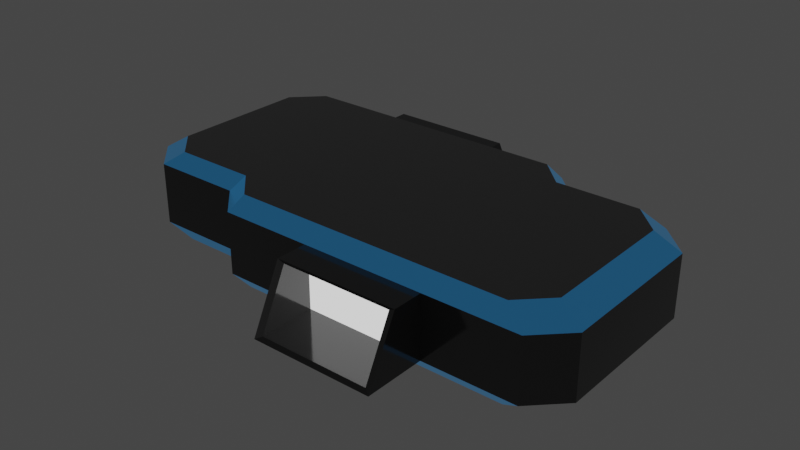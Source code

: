 # Source: dock.blend  (saved by Blender 3.2.14; exported with 4.5.12 LTS)
import bpy
from mathutils import Matrix  # noqa: F401  (used for matrix-valued properties, if any)

bpy.ops.wm.read_factory_settings(use_empty=True)
scene = bpy.context.scene
scene.name = 'Scene'

# ---- collections
col_collection = bpy.data.collections.new('Collection'); scene.collection.children.link(col_collection)

# ---- materials (node trees are filled in below, after node groups)
mat_ship = bpy.data.materials.new('ship')
mat_ship.alpha_threshold = 0.0
mat_ship.line_color = (0.0, 0.0, 0.0, 1.0)
mat_blue = bpy.data.materials.new('blue')
mat_glow = bpy.data.materials.new('glow')
mat_glow.alpha_threshold = 0.0
mat_glow.line_color = (0.0, 0.0, 0.0, 1.0)
mat_dock = bpy.data.materials.new('dock')

# ---- material node trees
mat_ship.use_nodes = True; mat_ship.node_tree.nodes.clear()
_N = mat_ship.node_tree.nodes; _L = mat_ship.node_tree.links
n0 = _N.new('ShaderNodeOutputMaterial'); n0.name = 'Material Output'; n0.location = (330, 300)
n1 = _N.new('ShaderNodeBsdfPrincipled'); n1.name = 'Principled BSDF'; n1.location = (40, 300)
n1.distribution = 'GGX'
n1.subsurface_method = 'BURLEY'
n1.inputs[0].default_value = (0.1845, 0.1845, 0.1845, 1.0)
n1.inputs[1].default_value = 0.6
n1.inputs[2].default_value = 0.2
n1.inputs[3].default_value = 1.45
n1.inputs[27].default_value = (0.0, 0.0, 0.0, 1.0)
n1.inputs[28].default_value = 1.0
_L.new(n1.outputs[0], n0.inputs[0])
n0.is_active_output = True
mat_blue.use_nodes = True; mat_blue.node_tree.nodes.clear()
_N = mat_blue.node_tree.nodes; _L = mat_blue.node_tree.links
n0 = _N.new('ShaderNodeBsdfPrincipled'); n0.name = 'Principled BSDF'; n0.location = (10, 300)
n0.distribution = 'GGX'
n0.subsurface_method = 'RANDOM_WALK_SKIN'
n0.inputs[0].default_value = (0.03713, 0.1053, 0.2529, 1.0)
n0.inputs[1].default_value = 0.6
n0.inputs[2].default_value = 0.2
n0.inputs[3].default_value = 1.45
n0.inputs[27].default_value = (0.02165, 0.1447, 0.3032, 1.0)
n0.inputs[28].default_value = 0.4
n1 = _N.new('ShaderNodeOutputMaterial'); n1.name = 'Material Output'; n1.location = (300, 300)
_L.new(n0.outputs[0], n1.inputs[0])
n1.is_active_output = True
mat_glow.use_nodes = True; mat_glow.node_tree.nodes.clear()
_N = mat_glow.node_tree.nodes; _L = mat_glow.node_tree.links
n0 = _N.new('ShaderNodeOutputMaterial'); n0.name = 'Material Output'; n0.location = (300, 300)
n1 = _N.new('ShaderNodeBsdfPrincipled'); n1.name = 'Principled BSDF'; n1.location = (10, 300)
n1.distribution = 'GGX'
n1.subsurface_method = 'RANDOM_WALK_SKIN'
n1.inputs[2].default_value = 0.4
n1.inputs[3].default_value = 1.45
n1.inputs[28].default_value = 1.0
_L.new(n1.outputs[0], n0.inputs[0])
n0.is_active_output = True
mat_dock.use_nodes = True; mat_dock.node_tree.nodes.clear()
_N = mat_dock.node_tree.nodes; _L = mat_dock.node_tree.links
n0 = _N.new('ShaderNodeBsdfPrincipled'); n0.name = 'Principled BSDF'; n0.location = (10, 300)
n0.distribution = 'GGX'
n0.subsurface_method = 'RANDOM_WALK_SKIN'
n0.inputs[0].default_value = (0.09084, 0.09084, 0.09084, 1.0)
n0.inputs[1].default_value = 0.6
n0.inputs[2].default_value = 0.1
n0.inputs[3].default_value = 1.45
n0.inputs[27].default_value = (0.0, 0.0, 0.0, 1.0)
n0.inputs[28].default_value = 1.0
n1 = _N.new('ShaderNodeOutputMaterial'); n1.name = 'Material Output'; n1.location = (300, 300)
_L.new(n0.outputs[0], n1.inputs[0])
n1.is_active_output = True

# ---- world
world_world = bpy.data.worlds.new('World'); scene.world = world_world
world_world.use_nodes = True; world_world.node_tree.nodes.clear()
_N = world_world.node_tree.nodes; _L = world_world.node_tree.links
n0 = _N.new('ShaderNodeOutputWorld'); n0.name = 'World Output'; n0.location = (300, 300)
n1 = _N.new('ShaderNodeBackground'); n1.name = 'Background'; n1.location = (10, 300)
n1.inputs[0].default_value = (0.05088, 0.05088, 0.05088, 1.0)
_L.new(n1.outputs[0], n0.inputs[0])
n0.is_active_output = True
world_world.color = (0.05088, 0.05088, 0.05088)
world_world.use_sun_shadow = False
world_world.sun_shadow_jitter_overblur = 0.0

# ---- meshes
me_plane = bpy.data.meshes.new('Plane')
me_plane.from_pydata([(4.0, -4.0, 0.0), (-4.0, 4.0, 0.0), (0.01818, -4.0, 0.0), (0.01818, 4.0, 0.0), (-4.0, 6.0, 0.0), (0.01818, 6.0, 0.0), (4.0, -6.0, 0.0), (0.01818, -6.0, 0.0), (-3.0, -4.0, 0.0), (-4.0, -3.0, 0.0), (3.0, 4.0, 0.0), (4.0, 3.0, 0.0), (-8.0, 0.0, 0.0), (8.0, 0.0, 0.0), (-7.0, 4.0, 0.0), (-8.0, 3.0, 0.0), (-7.0, -3.0, 0.0), (-8.0, -2.0, 0.0), (7.0, -4.0, 0.0), (8.0, -3.0, 0.0), (7.0, 3.0, 0.0), (8.0, 2.0, 0.0), (4.0, -4.0, 2.0), (-4.0, 4.0, 2.0), (0.01818, -4.0, 2.0), (0.01818, 4.0, 2.0), (-4.0, 5.0, 2.0), (0.01818, 5.0, 2.0), (4.0, -5.0, 2.0), (0.01818, -5.0, 2.0), (-3.0, -4.0, 2.0), (-4.0, -3.0, 2.0), (3.0, 4.0, 2.0), (4.0, 3.0, 2.0), (-8.0, 0.0, 2.0), (8.0, 0.0, 2.0), (-7.0, 4.0, 2.0), (-8.0, 3.0, 2.0), (-7.0, -3.0, 2.0), (-8.0, -2.0, 2.0), (7.0, -4.0, 2.0), (8.0, -3.0, 2.0), (7.0, 3.0, 2.0), (8.0, 2.0, 2.0), (3.6, -3.6, 2.5), (-3.6, 3.6, 2.5), (0.01673, -3.6, 2.5), (0.01673, 3.6, 2.5), (-3.6, 0.0, 2.5), (3.6, 0.0, 2.5), (0.01673, 0.0, 2.5), (-2.7, -3.6, 2.5), (-3.6, -2.7, 2.5), (2.7, 3.6, 2.5), (3.6, 2.7, 2.5), (-7.2, 0.0, 2.5), (7.2, 0.0, 2.5), (-6.3, 3.6, 2.5), (-7.2, 2.7, 2.5), (-6.3, -2.7, 2.5), (-7.2, -1.8, 2.5), (6.3, -3.6, 2.5), (7.2, -2.7, 2.5), (6.3, 2.7, 2.5), (7.2, 1.8, 2.5), (0.01673, -3.6, -0.5), (3.6, -3.6, -0.5), (0.01673, 3.6, -0.5), (-3.6, 3.6, -0.5), (0.01673, 0.0, -0.5), (-3.6, 0.0, -0.5), (3.6, 0.0, -0.5), (-3.6, -2.7, -0.5), (-2.7, -3.6, -0.5), (3.6, 2.7, -0.5), (2.7, 3.6, -0.5), (-7.2, 0.0, -0.5), (7.2, 0.0, -0.5), (-6.3, 3.6, -0.5), (-7.2, 2.7, -0.5), (-6.3, -2.7, -0.5), (-7.2, -1.8, -0.5), (6.3, -3.6, -0.5), (7.2, -2.7, -0.5), (6.3, 2.7, -0.5), (7.2, 1.8, -0.5), (0.2173, -5.875, 0.1), (3.801, -5.875, 0.1), (3.801, -4.075, 0.1), (0.2173, -4.075, 0.1), (0.2173, -4.975, 1.9), (3.801, -4.975, 1.9), (3.801, -4.075, 1.9), (0.2173, -4.075, 1.9), (-0.1827, 5.875, 0.1), (-3.799, 5.875, 0.1), (-3.799, 4.075, 0.1), (-0.1827, 4.075, 0.1), (-0.1827, 4.975, 1.9), (-3.799, 4.975, 1.9), (-3.799, 4.075, 1.9), (-0.1827, 4.075, 1.9)], [], [(15, 14, 78, 79), (13, 19, 83, 77), (8, 9, 72, 73), (14, 1, 68, 78), (19, 18, 82, 83), (18, 0, 66, 82), (16, 17, 81, 80), (42, 33, 54, 63), (30, 24, 46, 51), (36, 37, 58, 57), (41, 35, 56, 62), (31, 30, 51, 52), (23, 36, 57, 45), (40, 41, 62, 61), (22, 40, 61, 44), (17, 16, 38, 39), (0, 18, 40, 22), (18, 19, 41, 40), (1, 14, 36, 23), (9, 8, 30, 31), (19, 13, 35, 41), (14, 15, 37, 36), (8, 2, 24, 30), (20, 11, 33, 42), (5, 27, 98, 94), (15, 12, 34, 37), (13, 21, 43, 35), (27, 26, 99, 98), (16, 9, 31, 38), (11, 10, 32, 33), (21, 20, 42, 43), (29, 28, 91, 90), (12, 17, 39, 34), (10, 3, 25, 32), (7, 29, 90, 86), (48, 50, 47, 45), (46, 44, 49, 50), (49, 44, 61, 62, 56), (52, 48, 55, 60, 59), (54, 49, 56, 64, 63), (48, 45, 57, 58, 55), (37, 34, 55, 58), (35, 43, 64, 56), (38, 31, 52, 59), (33, 32, 53, 54), (43, 42, 63, 64), (34, 39, 60, 55), (32, 25, 47, 53), (39, 38, 59, 60), (70, 68, 67, 69), (69, 67, 75, 74, 71), (65, 69, 71, 66), (72, 70, 69, 65, 73), (71, 77, 83, 82, 66), (72, 80, 81, 76, 70), (74, 84, 85, 77, 71), (70, 76, 79, 78, 68), (2, 8, 73, 65), (11, 20, 84, 74), (12, 15, 79, 76), (21, 13, 77, 85), (9, 16, 80, 72), (10, 11, 74, 75), (20, 21, 85, 84), (17, 12, 76, 81), (3, 10, 75, 67), (22, 44, 46, 24), (2, 65, 66, 0), (68, 1, 3, 67), (23, 45, 47, 25), (6, 7, 86, 87), (28, 6, 87, 91), (4, 5, 94, 95), (26, 4, 95, 99), (48, 52, 50), (52, 51, 50), (46, 50, 51), (50, 49, 54), (54, 53, 50), (50, 53, 47), (89, 86, 90, 93), (93, 92, 88, 89), (87, 88, 92, 91), (90, 91, 92, 93), (87, 86, 89, 88), (7, 2, 24, 29), (29, 24, 22, 28), (22, 28, 6, 0), (6, 0, 2, 7), (101, 100, 96, 97), (95, 96, 100, 99), (97, 94, 98, 101), (98, 99, 100, 101), (94, 97, 96, 95), (27, 25, 23, 26), (23, 26, 4, 1), (5, 3, 25, 27), (5, 4, 1, 3)])
me_plane.polygons.foreach_set('material_index', [1, 1, 1, 1, 1, 1, 1, 1, 1, 1, 1, 1, 1, 1, 1, 3, 3, 3, 3, 3, 3, 3, 3, 3, 3, 3, 3, 3, 3, 3, 3, 3, 3, 3, 0, 0, 0, 0, 0, 0, 0, 1, 1, 1, 1, 1, 1, 1, 1, 0, 0, 0, 0, 0, 0, 0, 0, 1, 1, 1, 1, 1, 1, 1, 1, 1, 1, 1, 1, 1, 3, 3, 3, 3, 0, 0, 0, 0, 0, 0, 3, 2, 3, 3, 3, 3, 3, 3, 3, 2, 3, 3, 3, 3, 3, 3, 3, 3])
_uv = me_plane.uv_layers.new(name='UVMap')
_uv.uv.foreach_set('vector', [0.0, 0.875, 0.0, 1.0, 0.0, 1.0, 0.0, 0.875, 1.0, 0.5, 1.0, 0.125, 1.0, 0.125, 1.0, 0.5, 0.125, 0.0, 0.0, 0.125, 0.0, 0.125, 0.125, 0.0, 0.0, 1.0, 0.0, 1.0, 0.0, 1.0, 0.0, 1.0, 1.0, 0.125, 1.0, 0.0, 1.0, 0.0, 1.0, 0.125, 1.0, 0.0, 1.0, 0.0, 1.0, 0.0, 1.0, 0.0, 0.0, 0.125, 0.0, 0.25, 0.0, 0.25, 0.0, 0.125, 1.0, 0.875, 1.0, 0.875, 1.0, 0.875, 1.0, 0.875, 0.125, 0.0, 0.5023, 0.0, 0.5023, 0.0, 0.125, 0.0, 0.0, 1.0, 0.0, 0.875, 0.0, 0.875, 0.0, 1.0, 1.0, 0.125, 1.0, 0.5, 1.0, 0.5, 1.0, 0.125, 0.0, 0.125, 0.125, 0.0, 0.125, 0.0, 0.0, 0.125, 0.0, 1.0, 0.0, 1.0, 0.0, 1.0, 0.0, 1.0, 1.0, 0.0, 1.0, 0.125, 1.0, 0.125, 1.0, 0.0, 1.0, 0.0, 1.0, 0.0, 1.0, 0.0, 1.0, 0.0, 0.0, 0.25, 0.0, 0.125, 0.0, 0.125, 0.0, 0.25, 1.0, 0.0, 1.0, 0.0, 1.0, 0.0, 1.0, 0.0, 1.0, 0.0, 1.0, 0.125, 1.0, 0.125, 1.0, 0.0, 0.0, 1.0, 0.0, 1.0, 0.0, 1.0, 0.0, 1.0, 0.0, 0.125, 0.125, 0.0, 0.125, 0.0, 0.0, 0.125, 1.0, 0.125, 1.0, 0.5, 1.0, 0.5, 1.0, 0.125, 0.0, 1.0, 0.0, 0.875, 0.0, 0.875, 0.0, 1.0, 0.125, 0.0, 0.5023, 0.0, 0.5023, 0.0, 0.125, 0.0, 1.0, 0.875, 1.0, 0.875, 1.0, 0.875, 1.0, 0.875, 0.0, 0.0, 0.0, 0.0, 0.0, 0.0, 0.0, 0.0, 0.0, 0.875, 0.0, 0.5, 0.0, 0.5, 0.0, 0.875, 1.0, 0.5, 1.0, 0.75, 1.0, 0.75, 1.0, 0.5, 0.0, 0.0, 0.0, 0.0, 0.0, 0.0, 0.0, 0.0, 0.0, 0.125, 0.0, 0.125, 0.0, 0.125, 0.0, 0.125, 1.0, 0.875, 0.875, 1.0, 0.875, 1.0, 1.0, 0.875, 1.0, 0.75, 1.0, 0.875, 1.0, 0.875, 1.0, 0.75, 0.0, 0.0, 0.0, 0.0, 0.0, 0.0, 0.0, 0.0, 0.0, 0.5, 0.0, 0.25, 0.0, 0.25, 0.0, 0.5, 0.875, 1.0, 0.5023, 1.0, 0.5023, 1.0, 0.875, 1.0, 0.0, 0.0, 0.0, 0.0, 0.0, 0.0, 0.0, 0.0, 0.0, 0.5, 0.5023, 0.5, 0.5023, 1.0, 0.0, 1.0, 0.5023, 0.0, 1.0, 0.0, 1.0, 0.5, 0.5023, 0.5, 1.0, 0.5, 1.0, 0.0, 1.0, 0.0, 1.0, 0.125, 1.0, 0.5, 0.0, 0.125, 0.0, 0.5, 0.0, 0.5, 0.0, 0.25, 0.0, 0.125, 1.0, 0.875, 1.0, 0.5, 1.0, 0.5, 1.0, 0.75, 1.0, 0.875, 0.0, 0.5, 0.0, 1.0, 0.0, 1.0, 0.0, 0.875, 0.0, 0.5, 0.0, 0.875, 0.0, 0.5, 0.0, 0.5, 0.0, 0.875, 1.0, 0.5, 1.0, 0.75, 1.0, 0.75, 1.0, 0.5, 0.0, 0.125, 0.0, 0.125, 0.0, 0.125, 0.0, 0.125, 1.0, 0.875, 0.875, 1.0, 0.875, 1.0, 1.0, 0.875, 1.0, 0.75, 1.0, 0.875, 1.0, 0.875, 1.0, 0.75, 0.0, 0.5, 0.0, 0.25, 0.0, 0.25, 0.0, 0.5, 0.875, 1.0, 0.5023, 1.0, 0.5023, 1.0, 0.875, 1.0, 0.0, 0.25, 0.0, 0.125, 0.0, 0.125, 0.0, 0.25, 0.0, 0.5, 0.0, 1.0, 0.5023, 1.0, 0.5023, 0.5, 0.5023, 0.5, 0.5023, 1.0, 0.875, 1.0, 1.0, 0.875, 1.0, 0.5, 0.5023, 0.0, 0.5023, 0.5, 1.0, 0.5, 1.0, 0.0, 0.0, 0.125, 0.0, 0.5, 0.5023, 0.5, 0.5023, 0.0, 0.125, 0.0, 1.0, 0.5, 1.0, 0.5, 1.0, 0.125, 1.0, 0.0, 1.0, 0.0, 0.0, 0.125, 0.0, 0.125, 0.0, 0.25, 0.0, 0.5, 0.0, 0.5, 1.0, 0.875, 1.0, 0.875, 1.0, 0.75, 1.0, 0.5, 1.0, 0.5, 0.0, 0.5, 0.0, 0.5, 0.0, 0.875, 0.0, 1.0, 0.0, 1.0, 0.5023, 0.0, 0.125, 0.0, 0.125, 0.0, 0.5023, 0.0, 1.0, 0.875, 1.0, 0.875, 1.0, 0.875, 1.0, 0.875, 0.0, 0.5, 0.0, 0.875, 0.0, 0.875, 0.0, 0.5, 1.0, 0.75, 1.0, 0.5, 1.0, 0.5, 1.0, 0.75, 0.0, 0.125, 0.0, 0.125, 0.0, 0.125, 0.0, 0.125, 0.875, 1.0, 1.0, 0.875, 1.0, 0.875, 0.875, 1.0, 1.0, 0.875, 1.0, 0.75, 1.0, 0.75, 1.0, 0.875, 0.0, 0.25, 0.0, 0.5, 0.0, 0.5, 0.0, 0.25, 0.5023, 1.0, 0.875, 1.0, 0.875, 1.0, 0.5023, 1.0, 1.0, 0.0, 1.0, 0.0, 0.5023, 0.0, 0.5023, 0.0, 0.5023, 0.0, 0.5023, 0.0, 1.0, 0.0, 1.0, 0.0, 0.0, 1.0, 0.0, 1.0, 0.5023, 1.0, 0.5023, 1.0, 0.0, 1.0, 0.0, 1.0, 0.5023, 1.0, 0.5023, 1.0, 0.0, 0.0, 0.0, 0.0, 0.0, 0.0, 0.0, 0.0, 0.0, 0.0, 0.0, 0.0, 0.0, 0.0, 0.0, 0.0, 0.0, 0.0, 0.0, 0.0, 0.0, 0.0, 0.0, 0.0, 0.0, 0.0, 0.0, 0.0, 0.0, 0.0, 0.0, 0.0, 0.0, 0.5, 0.0, 0.125, 0.5023, 0.5, 0.0, 0.125, 0.125, 0.0, 0.5023, 0.5, 0.5023, 0.0, 0.5023, 0.5, 0.125, 0.0, 0.5023, 0.5, 1.0, 0.5, 1.0, 0.875, 1.0, 0.875, 0.875, 1.0, 0.5023, 0.5, 0.5023, 0.5, 0.875, 1.0, 0.5023, 1.0, 0.5023, 0.0, 0.5023, 0.0, 0.5023, 0.0, 0.5023, 0.0, 0.0, 0.0, 0.0, 0.0, 0.0, 0.0, 0.0, 0.0, 1.0, 0.0, 1.0, 0.0, 1.0, 0.0, 1.0, 0.0, 0.5023, 0.0, 1.0, 0.0, 1.0, 0.0, 0.5023, 0.0, 1.0, 0.0, 0.5023, 0.0, 0.5023, 0.0, 1.0, 0.0, 0.0, 0.0, 0.5023, 0.0, 0.5023, 0.0, 0.0, 0.0, 0.0, 0.0, 0.5023, 0.0, 1.0, 0.0, 0.0, 0.0, 1.0, 0.0, 0.0, 0.0, 0.0, 0.0, 1.0, 0.0, 0.0, 0.0, 1.0, 0.0, 0.5023, 0.0, 0.0, 0.0, 0.0, 0.0, 0.0, 0.0, 0.0, 0.0, 0.0, 0.0, 0.0, 1.0, 0.0, 1.0, 0.0, 1.0, 0.0, 1.0, 0.5023, 1.0, 0.5023, 1.0, 0.5023, 1.0, 0.5023, 1.0, 0.5023, 1.0, 0.0, 1.0, 0.0, 1.0, 0.5023, 1.0, 0.5023, 1.0, 0.5023, 1.0, 0.0, 1.0, 0.0, 1.0, 0.0, 0.0, 0.5023, 1.0, 0.0, 1.0, 0.0, 0.0, 0.0, 1.0, 0.0, 0.0, 0.0, 0.0, 0.0, 1.0, 0.0, 0.0, 0.5023, 1.0, 0.5023, 1.0, 0.0, 0.0, 0.0, 0.0, 0.0, 0.0, 0.0, 1.0, 0.5023, 1.0])
me_plane.materials.append(mat_ship)
me_plane.materials.append(mat_blue)
me_plane.materials.append(mat_glow)
me_plane.materials.append(mat_dock)
me_plane.use_remesh_fix_poles = True
me_plane.use_remesh_preserve_attributes = False
me_plane.update()

# ---- objects
ob_docking_station = bpy.data.objects.new('Docking Station', me_plane)

# ---- transforms, parenting, visibility, modifiers, constraints
ob_docking_station.location = (0.0, 0.0, 0.0)

# ---- collection membership
col_collection.objects.link(ob_docking_station)

# ---- scene / render settings (as saved in the file)
scene.frame_start = 1; scene.frame_end = 250; scene.frame_set(1)
scene.render.engine = 'CYCLES'
scene.cycles.sampling_pattern = 'TABULATED_SOBOL'
scene.cycles.use_light_tree = False
scene.view_settings.view_transform = 'Filmic'
bpy.context.view_layer.update()

# ---- added for rendering (the .blend has no active camera): camera
cam_auto = bpy.data.cameras.new('AutoCamera')
cam_auto.lens = 50.0
cam_auto.sensor_width = 36.0
cam_auto.clip_end = 1000.0
ob_auto_camera = bpy.data.objects.new('AutoCamera', cam_auto)
scene.collection.objects.link(ob_auto_camera)
ob_auto_camera.location = (18.7115, -22.4538, 15.9692)
ob_auto_camera.rotation_euler = (1.09748, -7.21219e-08, 0.694738)
scene.camera = ob_auto_camera
bpy.context.view_layer.update()
